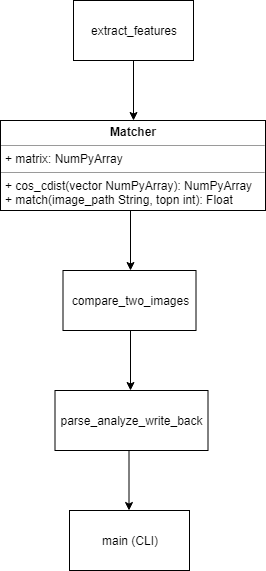

The diagram above was exported from draw.io. Its source (the exported page's mxGraphModel, read from the mxfile embedded in the PNG):
<mxGraphModel dx="432" dy="786" grid="1" gridSize="10" guides="1" tooltips="1" connect="1" arrows="1" fold="1" page="1" pageScale="1" pageWidth="850" pageHeight="1100" math="0" shadow="0">
  <root>
    <mxCell id="0" />
    <mxCell id="1" parent="0" />
    <mxCell id="zeO1C6c_utZNU5U-OW_Z-1" value="extract_features" style="rounded=0;whiteSpace=wrap;html=1;" vertex="1" parent="1">
      <mxGeometry x="90" y="200" width="120" height="60" as="geometry" />
    </mxCell>
    <mxCell id="zeO1C6c_utZNU5U-OW_Z-2" value="" style="endArrow=classic;html=1;exitX=0.5;exitY=1;exitDx=0;exitDy=0;entryX=0.5;entryY=0;entryDx=0;entryDy=0;" edge="1" parent="1" source="zeO1C6c_utZNU5U-OW_Z-1" target="zeO1C6c_utZNU5U-OW_Z-4">
      <mxGeometry width="50" height="50" relative="1" as="geometry">
        <mxPoint x="50" y="330" as="sourcePoint" />
        <mxPoint x="250" y="240" as="targetPoint" />
      </mxGeometry>
    </mxCell>
    <mxCell id="zeO1C6c_utZNU5U-OW_Z-4" value="&lt;p style=&quot;margin: 0px ; margin-top: 4px ; text-align: center&quot;&gt;&lt;b&gt;Matcher&lt;/b&gt;&lt;/p&gt;&lt;hr size=&quot;1&quot;&gt;&lt;p style=&quot;margin: 0px ; margin-left: 4px&quot;&gt;+ matrix: NumPyArray&lt;br&gt;&lt;/p&gt;&lt;hr size=&quot;1&quot;&gt;&lt;p style=&quot;margin: 0px ; margin-left: 4px&quot;&gt;+ cos_cdist(vector NumPyArray): NumPyArray&lt;br&gt;+ match(image_path String, topn int): Float&lt;/p&gt;" style="verticalAlign=top;align=left;overflow=fill;fontSize=12;fontFamily=Helvetica;html=1;" vertex="1" parent="1">
      <mxGeometry x="17" y="320" width="265" height="90" as="geometry" />
    </mxCell>
    <mxCell id="zeO1C6c_utZNU5U-OW_Z-5" value="" style="endArrow=classic;html=1;exitX=0.5;exitY=1;exitDx=0;exitDy=0;" edge="1" parent="1">
      <mxGeometry width="50" height="50" relative="1" as="geometry">
        <mxPoint x="147" y="410" as="sourcePoint" />
        <mxPoint x="147" y="470" as="targetPoint" />
      </mxGeometry>
    </mxCell>
    <mxCell id="zeO1C6c_utZNU5U-OW_Z-6" value="compare_two_images" style="rounded=0;whiteSpace=wrap;html=1;" vertex="1" parent="1">
      <mxGeometry x="79.5" y="470" width="133" height="60" as="geometry" />
    </mxCell>
    <mxCell id="zeO1C6c_utZNU5U-OW_Z-7" value="" style="endArrow=classic;html=1;exitX=0.5;exitY=1;exitDx=0;exitDy=0;" edge="1" parent="1">
      <mxGeometry width="50" height="50" relative="1" as="geometry">
        <mxPoint x="147" y="530" as="sourcePoint" />
        <mxPoint x="147" y="590" as="targetPoint" />
      </mxGeometry>
    </mxCell>
    <mxCell id="zeO1C6c_utZNU5U-OW_Z-8" value="&lt;span&gt;parse_analyze_write_back&lt;/span&gt;" style="rounded=0;whiteSpace=wrap;html=1;" vertex="1" parent="1">
      <mxGeometry x="71.5" y="590" width="153" height="60" as="geometry" />
    </mxCell>
    <mxCell id="zeO1C6c_utZNU5U-OW_Z-9" value="" style="endArrow=classic;html=1;exitX=0.5;exitY=1;exitDx=0;exitDy=0;" edge="1" parent="1">
      <mxGeometry width="50" height="50" relative="1" as="geometry">
        <mxPoint x="145.5" y="650" as="sourcePoint" />
        <mxPoint x="145.5" y="710" as="targetPoint" />
      </mxGeometry>
    </mxCell>
    <mxCell id="zeO1C6c_utZNU5U-OW_Z-10" value="main (CLI)" style="rounded=0;whiteSpace=wrap;html=1;" vertex="1" parent="1">
      <mxGeometry x="86" y="710" width="120" height="60" as="geometry" />
    </mxCell>
  </root>
</mxGraphModel>